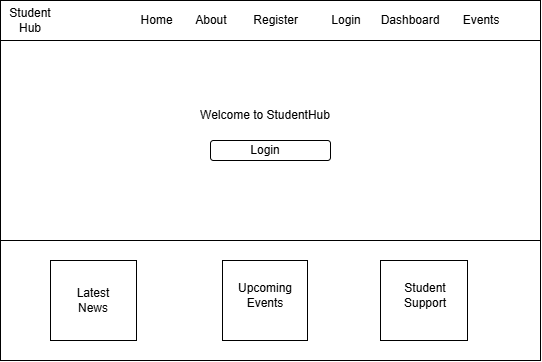

The diagram above was exported from draw.io. Its source (the exported page's mxGraphModel, read from the mxfile embedded in the PNG):
<mxGraphModel dx="1228" dy="620" grid="1" gridSize="10" guides="1" tooltips="1" connect="1" arrows="1" fold="1" page="1" pageScale="1" pageWidth="850" pageHeight="1100" math="0" shadow="0">
  <root>
    <mxCell id="0" />
    <mxCell id="1" parent="0" />
    <mxCell id="u6II23TF349VzTzM6oPO-1" parent="1" style="rounded=0;whiteSpace=wrap;html=1;" value="" vertex="1">
      <mxGeometry height="360" width="540" x="100" y="80" as="geometry" />
    </mxCell>
    <mxCell id="u6II23TF349VzTzM6oPO-2" parent="1" style="rounded=0;whiteSpace=wrap;html=1;" value="" vertex="1">
      <mxGeometry height="40" width="540" x="100" y="80" as="geometry" />
    </mxCell>
    <mxCell id="u6II23TF349VzTzM6oPO-3" parent="1" style="rounded=0;whiteSpace=wrap;html=1;" value="" vertex="1">
      <mxGeometry height="120" width="540" x="100" y="320" as="geometry" />
    </mxCell>
    <mxCell id="u6II23TF349VzTzM6oPO-4" parent="1" style="whiteSpace=wrap;html=1;aspect=fixed;" value="" vertex="1">
      <mxGeometry height="80" width="86" x="150" y="340" as="geometry" />
    </mxCell>
    <mxCell id="u6II23TF349VzTzM6oPO-5" parent="1" style="whiteSpace=wrap;html=1;aspect=fixed;" value="" vertex="1">
      <mxGeometry height="80" width="85" x="322" y="340" as="geometry" />
    </mxCell>
    <mxCell id="u6II23TF349VzTzM6oPO-6" parent="1" style="whiteSpace=wrap;html=1;aspect=fixed;" value="" vertex="1">
      <mxGeometry height="80" width="87" x="480" y="340" as="geometry" />
    </mxCell>
    <mxCell id="u6II23TF349VzTzM6oPO-7" parent="1" style="text;html=1;whiteSpace=wrap;strokeColor=none;fillColor=none;align=center;verticalAlign=middle;rounded=0;" value="Student Hub" vertex="1">
      <mxGeometry height="30" width="60" x="100" y="85" as="geometry" />
    </mxCell>
    <mxCell id="u6II23TF349VzTzM6oPO-8" parent="1" style="text;html=1;whiteSpace=wrap;strokeColor=none;fillColor=none;align=center;verticalAlign=middle;rounded=0;" value="Home&amp;nbsp; &amp;nbsp; &amp;nbsp; &amp;nbsp;About&amp;nbsp; &amp;nbsp; &amp;nbsp; &amp;nbsp; Register&amp;nbsp; &amp;nbsp; &amp;nbsp; &amp;nbsp; &amp;nbsp; Login&amp;nbsp; &amp;nbsp; &amp;nbsp; Dashboard&amp;nbsp; &amp;nbsp; &amp;nbsp; &amp;nbsp;Events" vertex="1">
      <mxGeometry height="30" width="400" x="220" y="85" as="geometry" />
    </mxCell>
    <mxCell id="u6II23TF349VzTzM6oPO-9" parent="1" style="text;html=1;whiteSpace=wrap;strokeColor=none;fillColor=none;align=center;verticalAlign=middle;rounded=0;" value="Welcome to StudentHub" vertex="1">
      <mxGeometry height="30" width="260" x="234.5" y="180" as="geometry" />
    </mxCell>
    <mxCell id="u6II23TF349VzTzM6oPO-10" parent="1" style="rounded=1;whiteSpace=wrap;html=1;" value="" vertex="1">
      <mxGeometry height="20" width="120" x="310" y="220" as="geometry" />
    </mxCell>
    <mxCell id="u6II23TF349VzTzM6oPO-11" parent="1" style="text;html=1;whiteSpace=wrap;strokeColor=none;fillColor=none;align=center;verticalAlign=middle;rounded=0;" value="Login" vertex="1">
      <mxGeometry height="30" width="60" x="334.5" y="215" as="geometry" />
    </mxCell>
    <mxCell id="u6II23TF349VzTzM6oPO-12" parent="1" style="text;html=1;whiteSpace=wrap;strokeColor=none;fillColor=none;align=center;verticalAlign=middle;rounded=0;" value="Latest News" vertex="1">
      <mxGeometry height="30" width="60" x="163" y="365" as="geometry" />
    </mxCell>
    <mxCell id="u6II23TF349VzTzM6oPO-13" parent="1" style="text;html=1;whiteSpace=wrap;strokeColor=none;fillColor=none;align=center;verticalAlign=middle;rounded=0;" value="Upcoming Events" vertex="1">
      <mxGeometry height="30" width="60" x="334.5" y="360" as="geometry" />
    </mxCell>
    <mxCell id="u6II23TF349VzTzM6oPO-14" parent="1" style="text;html=1;whiteSpace=wrap;strokeColor=none;fillColor=none;align=center;verticalAlign=middle;rounded=0;" value="Student Support" vertex="1">
      <mxGeometry height="30" width="60" x="494.5" y="360" as="geometry" />
    </mxCell>
  </root>
</mxGraphModel>